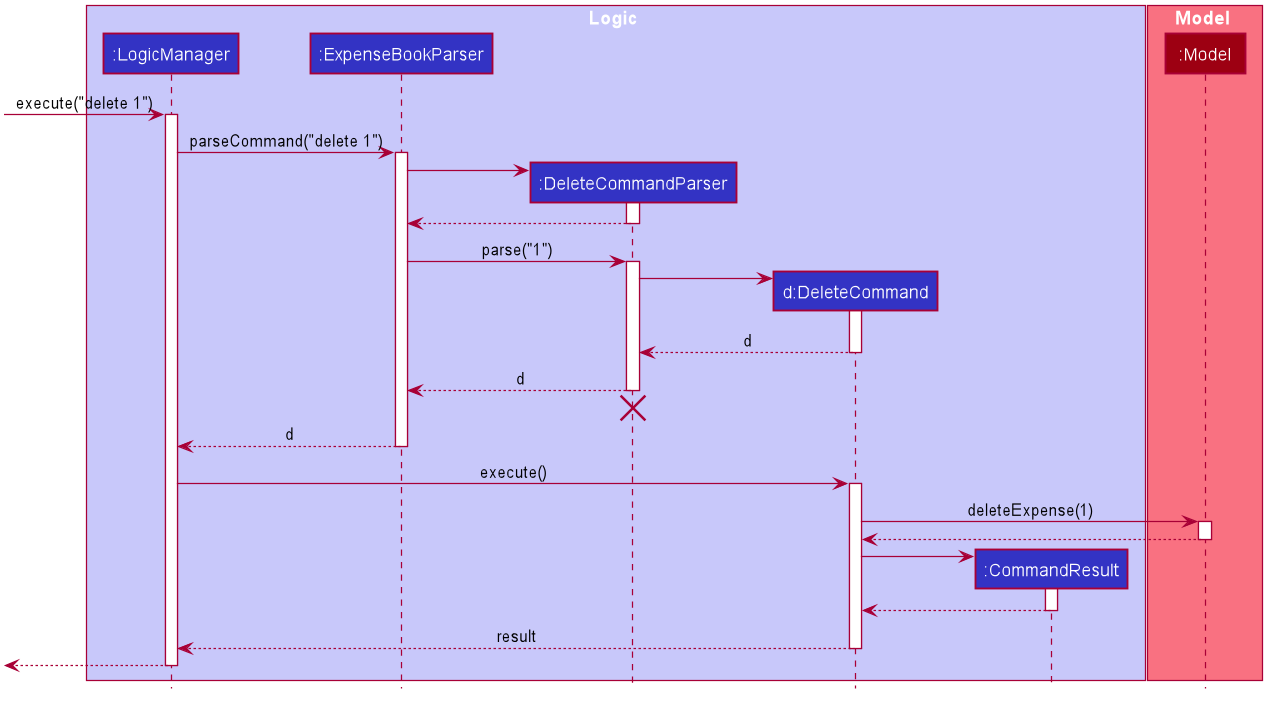

The diagram above was rendered by PlantUML. Its source (embedded in the PNG):
@startuml








skinparam BackgroundColor #FFFFFFF

skinparam Shadowing false

skinparam Class {
    FontColor #FFFFFF
    BorderThickness 1
    BorderColor #FFFFFF
    StereotypeFontColor #FFFFFF
    FontName Arial
}

skinparam Actor {
    BorderColor #000000
    Color #000000
    FontName Arial
}

skinparam Sequence {
    MessageAlign center
    BoxFontSize 15
    BoxPadding 0
    BoxFontColor #FFFFFF
    FontName Arial
}

skinparam Participant {
    FontColor #FFFFFFF
    Padding 20
}

skinparam MinClassWidth 50
skinparam ParticipantPadding 10
skinparam Shadowing false
skinparam DefaultTextAlignment center
skinparam packageStyle Rectangle

hide footbox
hide members
hide circle

box Logic #C8C8FA
participant ":LogicManager" as LogicManager #3333C4
participant ":ExpenseBookParser" as ExpenseBookParser #3333C4
participant ":DeleteCommandParser" as DeleteCommandParser #3333C4
participant "d:DeleteCommand" as DeleteCommand #3333C4
participant ":CommandResult" as CommandResult #3333C4
end box

box Model #F97181
participant ":Model" as Model #9D0012
end box

[-> LogicManager : execute("delete 1")
activate LogicManager

LogicManager -> ExpenseBookParser : parseCommand("delete 1")
activate ExpenseBookParser

create DeleteCommandParser
ExpenseBookParser -> DeleteCommandParser
activate DeleteCommandParser

DeleteCommandParser --> ExpenseBookParser
deactivate DeleteCommandParser

ExpenseBookParser -> DeleteCommandParser : parse("1")
activate DeleteCommandParser

create DeleteCommand
DeleteCommandParser -> DeleteCommand
activate DeleteCommand

DeleteCommand --> DeleteCommandParser : d
deactivate DeleteCommand

DeleteCommandParser --> ExpenseBookParser : d
deactivate DeleteCommandParser
DeleteCommandParser -[hidden]-> ExpenseBookParser
destroy DeleteCommandParser

ExpenseBookParser --> LogicManager : d
deactivate ExpenseBookParser

LogicManager -> DeleteCommand : execute()
activate DeleteCommand

DeleteCommand -> Model : deleteExpense(1)
activate Model

Model --> DeleteCommand
deactivate Model

create CommandResult
DeleteCommand -> CommandResult
activate CommandResult

CommandResult --> DeleteCommand
deactivate CommandResult

DeleteCommand --> LogicManager : result
deactivate DeleteCommand

[<--LogicManager
deactivate LogicManager
@enduml